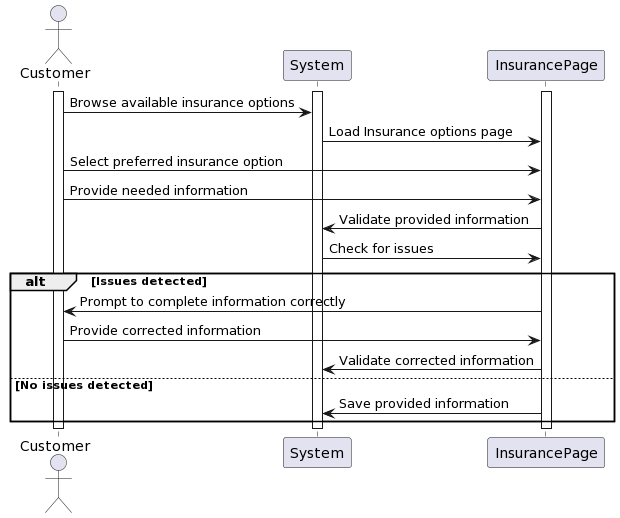

The diagram above was rendered by PlantUML. Its source (embedded in the PNG):
@startuml
actor Customer

participant System
participant InsurancePage

activate Customer
activate System
activate InsurancePage

Customer -> System: Browse available insurance options
System -> InsurancePage: Load Insurance options page
Customer -> InsurancePage: Select preferred insurance option
Customer -> InsurancePage: Provide needed information
InsurancePage -> System: Validate provided information
System -> InsurancePage: Check for issues
alt Issues detected
    InsurancePage -> Customer: Prompt to complete information correctly
    Customer -> InsurancePage: Provide corrected information
    InsurancePage -> System: Validate corrected information
else No issues detected
    InsurancePage -> System: Save provided information
end

deactivate Customer
deactivate System
deactivate InsurancePage
@enduml